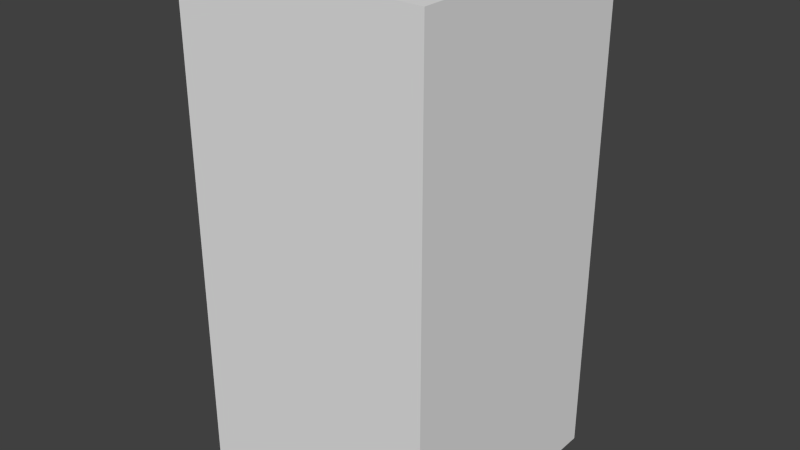 # Source: redAxesSix.blend  (saved by Blender 2.68.0; exported with 4.5.12 LTS)
import bpy
from mathutils import Matrix  # noqa: F401  (used for matrix-valued properties, if any)

bpy.ops.wm.read_factory_settings(use_empty=True)
scene = bpy.context.scene
scene.name = 'Scene'

# ---- collections
col_collection_1 = bpy.data.collections.new('Collection 1'); scene.collection.children.link(col_collection_1)

# ---- world
world_world = bpy.data.worlds.new('World'); scene.world = world_world
world_world.color = (0.05088, 0.05088, 0.05088)
world_world.use_sun_shadow = False
world_world.sun_shadow_jitter_overblur = 0.0
world_world.cycles.sampling_method = 'MANUAL'
world_world.cycles.sample_map_resolution = 256

# ---- meshes
me_redaxessix = bpy.data.meshes.new('redAxesSix')
me_redaxessix.from_pydata([(-0.5, -0.5, -1.0), (-0.5, 0.5, -1.0), (0.5, 0.5, -1.0), (0.5, -0.5, -1.0), (-0.5, -0.5, 1.0), (-0.5, 0.5, 1.0), (0.5, 0.5, 1.0), (0.5, -0.5, 1.0)], [], [(4, 5, 1, 0), (5, 6, 2, 1), (6, 7, 3, 2), (7, 4, 0, 3), (0, 1, 2, 3), (7, 6, 5, 4)])
me_redaxessix.use_remesh_preserve_volume = False
me_redaxessix.use_remesh_preserve_attributes = False
me_redaxessix.use_mirror_vertex_groups = False
me_redaxessix.update()

# ---- objects
ob_redaxessix = bpy.data.objects.new('redAxesSix', me_redaxessix)

# ---- transforms, parenting, visibility, modifiers, constraints
ob_redaxessix.location = (0.0, 0.0, 0.0)
ob_redaxessix.lineart.crease_threshold = 0.0

# ---- collection membership
col_collection_1.objects.link(ob_redaxessix)

# ---- scene / render settings (as saved in the file)
scene.frame_start = 1; scene.frame_end = 250; scene.frame_set(1)
scene.render.engine = 'BLENDER_EEVEE_NEXT'
scene.render.image_settings.color_mode = 'RGB'
scene.render.image_settings.compression = 90
scene.render.resolution_percentage = 50
scene.render.dither_intensity = 0.0
scene.cycles.use_denoising = False
scene.cycles.samples = 10
scene.cycles.sampling_pattern = 'TABULATED_SOBOL'
scene.cycles.light_sampling_threshold = 0.0
scene.cycles.use_adaptive_sampling = False
scene.cycles.use_light_tree = False
scene.cycles.blur_glossy = 0.0
scene.cycles.volume_bounces = 1
scene.cycles.pixel_filter_type = 'GAUSSIAN'
scene.cycles.sample_clamp_indirect = 0.0
scene.view_settings.view_transform = 'Standard'
bpy.context.view_layer.update()

# ---- added for rendering (the .blend has no active camera and no usable light): camera, sun
cam_auto = bpy.data.cameras.new('AutoCamera')
cam_auto.lens = 50.0
cam_auto.sensor_width = 36.0
cam_auto.clip_end = 1000.0
ob_auto_camera = bpy.data.objects.new('AutoCamera', cam_auto)
scene.collection.objects.link(ob_auto_camera)
ob_auto_camera.location = (2.26633, -2.71959, 1.81306)
ob_auto_camera.rotation_euler = (1.09748, -7.21219e-08, 0.694738)
scene.camera = ob_auto_camera
light_auto_sun = bpy.data.lights.new('AutoSun', 'SUN')
light_auto_sun.energy = 3.0
light_auto_sun.angle = 0.0523599
ob_auto_sun = bpy.data.objects.new('AutoSun', light_auto_sun)
scene.collection.objects.link(ob_auto_sun)
ob_auto_sun.rotation_euler = (0.872665, 0.174533, 0.523599)
bpy.context.view_layer.update()
